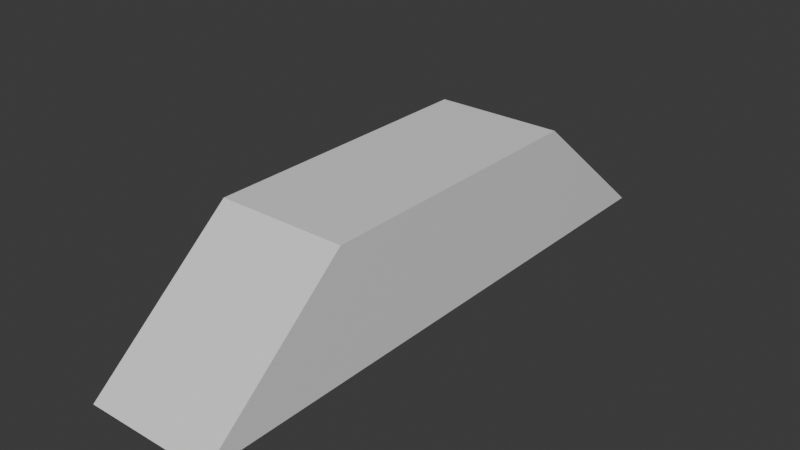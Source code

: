 # Source: TheSuperSimplePlayerMesh.blend  (saved by Blender 4.4.30; exported with 4.5.12 LTS)
import bpy
from mathutils import Matrix  # noqa: F401  (used for matrix-valued properties, if any)

bpy.ops.wm.read_factory_settings(use_empty=True)
scene = bpy.context.scene
scene.name = 'Scene'

# ---- collections
col_collection = bpy.data.collections.new('Collection'); scene.collection.children.link(col_collection)

# ---- materials (node trees are filled in below, after node groups)
mat_material = bpy.data.materials.new('Material')
mat_material.alpha_threshold = 0.0
mat_material.roughness = 0.5
mat_material.line_color = (0.0, 0.0, 0.0, 1.0)

# ---- material node trees
mat_material.use_nodes = True; mat_material.node_tree.nodes.clear()
_N = mat_material.node_tree.nodes; _L = mat_material.node_tree.links
n0 = _N.new('ShaderNodeOutputMaterial'); n0.name = 'Material Output'; n0.location = (300, 300)
n1 = _N.new('ShaderNodeBsdfPrincipled'); n1.name = 'Principled BSDF'; n1.location = (10, 300)
n1.inputs[3].default_value = 1.45
_L.new(n1.outputs[0], n0.inputs[0])
n0.is_active_output = True

# ---- world
world_world = bpy.data.worlds.new('World'); scene.world = world_world
world_world.use_nodes = True; world_world.node_tree.nodes.clear()
_N = world_world.node_tree.nodes; _L = world_world.node_tree.links
n0 = _N.new('ShaderNodeOutputWorld'); n0.name = 'World Output'; n0.location = (300, 300)
n1 = _N.new('ShaderNodeBackground'); n1.name = 'Background'; n1.location = (10, 300)
n1.inputs[0].default_value = (0.05088, 0.05088, 0.05088, 1.0)
_L.new(n1.outputs[0], n0.inputs[0])
n0.is_active_output = True
world_world.color = (0.05088, 0.05088, 0.05088)
world_world.sun_shadow_jitter_overblur = 0.0

# ---- meshes
me_cube = bpy.data.meshes.new('Cube')
me_cube.from_pydata([(1.0, 0.5, 1.0), (1.0, 1.0, -1.0), (1.0, -0.5, 1.0), (1.0, -1.0, -1.0), (-1.0, 0.5, 1.0), (-1.0, 1.0, -1.0), (-1.0, -0.5, 1.0), (-1.0, -1.0, -1.0)], [], [(0, 4, 6, 2), (3, 2, 6, 7), (7, 6, 4, 5), (5, 1, 3, 7), (1, 0, 2, 3), (5, 4, 0, 1)])
_uv = me_cube.uv_layers.new(name='UVMap')
_uv.uv.foreach_set('vector', [0.625, 0.5, 0.875, 0.5, 0.875, 0.75, 0.625, 0.75, 0.375, 0.75, 0.625, 0.75, 0.625, 1.0, 0.375, 1.0, 0.375, 0.0, 0.625, 0.0, 0.625, 0.25, 0.375, 0.25, 0.125, 0.5, 0.375, 0.5, 0.375, 0.75, 0.125, 0.75, 0.375, 0.5, 0.625, 0.5, 0.625, 0.75, 0.375, 0.75, 0.375, 0.25, 0.625, 0.25, 0.625, 0.5, 0.375, 0.5])
me_cube.materials.append(mat_material)
me_cube.use_mirror_vertex_groups = False
me_cube.update()

# ---- objects
ob_slopedplayermesh = bpy.data.objects.new('SlopedPlayerMesh', me_cube)

# ---- transforms, parenting, visibility, modifiers, constraints
ob_slopedplayermesh.location = (0.0, 0.0, 0.0)
ob_slopedplayermesh.scale = (0.2196, 1.0, 0.21)
ob_slopedplayermesh.lock_rotations_4d = False
ob_slopedplayermesh.empty_display_type = 'ARROWS'
ob_slopedplayermesh.lineart.crease_threshold = 0.0

# ---- collection membership
col_collection.objects.link(ob_slopedplayermesh)

# ---- scene / render settings (as saved in the file)
scene.frame_start = 1; scene.frame_end = 250; scene.frame_set(1)
scene.render.engine = 'BLENDER_EEVEE_NEXT'
bpy.context.view_layer.update()

# ---- added for rendering (the .blend has no active camera and no usable light): camera, sun
cam_auto = bpy.data.cameras.new('AutoCamera')
cam_auto.lens = 50.0
cam_auto.sensor_width = 36.0
cam_auto.clip_end = 1000.0
ob_auto_camera = bpy.data.objects.new('AutoCamera', cam_auto)
scene.collection.objects.link(ob_auto_camera)
ob_auto_camera.location = (1.93399, -2.32079, 1.54719)
ob_auto_camera.rotation_euler = (1.09748, -7.21219e-08, 0.694738)
scene.camera = ob_auto_camera
light_auto_sun = bpy.data.lights.new('AutoSun', 'SUN')
light_auto_sun.energy = 3.0
light_auto_sun.angle = 0.0523599
ob_auto_sun = bpy.data.objects.new('AutoSun', light_auto_sun)
scene.collection.objects.link(ob_auto_sun)
ob_auto_sun.rotation_euler = (0.872665, 0.174533, 0.523599)
bpy.context.view_layer.update()

